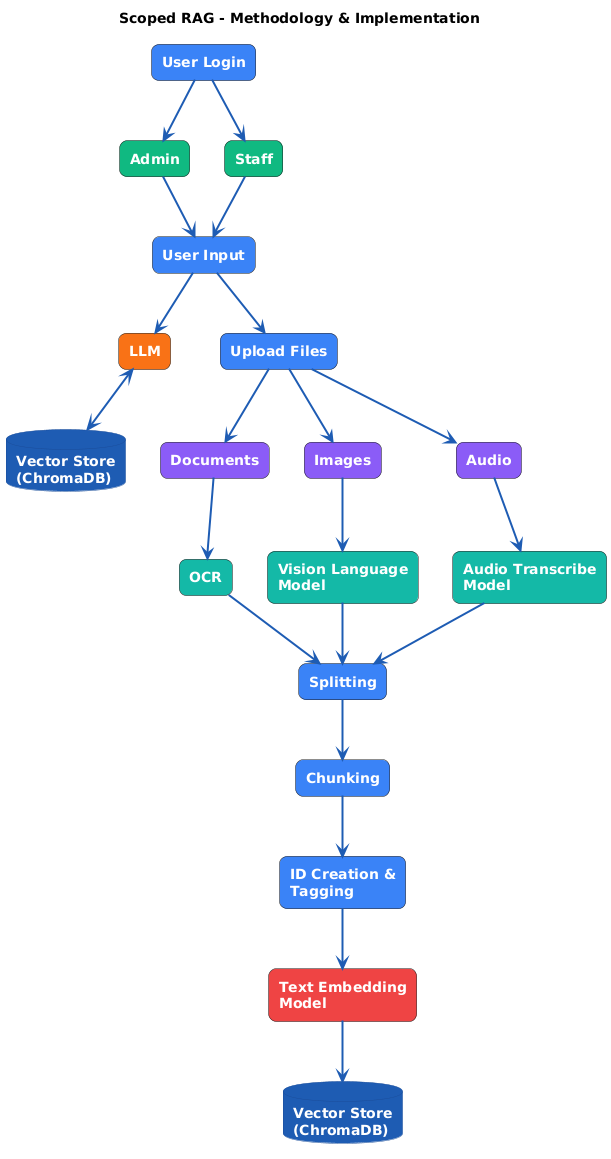

The diagram above was rendered by PlantUML. Its source (embedded in the PNG):
@startuml
skinparam backgroundColor #ffffff
skinparam defaultFontName Arial
skinparam defaultFontStyle bold

skinparam rectangle {
    RoundCorner 15
    FontColor #ffffff
    FontStyle bold
}

skinparam database {
    BackgroundColor #1e5cb3
    BorderColor #1a4d99
    FontColor #ffffff
    FontStyle bold
}

skinparam arrow {
    Color #1e5cb3
    Thickness 2
}

title **Scoped RAG - Methodology & Implementation**

' ============ TOP SECTION - USER ACCESS ============
rectangle "User Login" as login #3b82f6

rectangle "Admin" as admin #10b981
rectangle "Staff" as staff #10b981

login --> admin
login --> staff

' ============ USER INPUT SECTION ============
rectangle "User Input" as input #3b82f6

admin --> input
staff --> input

' ============ QUERY PROCESSING ============
rectangle "LLM" as llm #f97316
database "Vector Store\n(ChromaDB)" as vs1

input --> llm
llm <--> vs1

' ============ FILE UPLOAD SECTION ============
rectangle "Upload Files" as upload #3b82f6

input --> upload

' ============ FILE TYPES ============
rectangle "Documents" as docs #8b5cf6
rectangle "Images" as images #8b5cf6
rectangle "Audio" as audio #8b5cf6

upload --> docs
upload --> images
upload --> audio

' ============ PROCESSING MODELS ============
rectangle "OCR" as ocr #14b8a6
rectangle "Vision Language\nModel" as vlm #14b8a6
rectangle "Audio Transcribe\nModel" as atm #14b8a6

docs --> ocr
images --> vlm
audio --> atm

' ============ TEXT PROCESSING PIPELINE ============
rectangle "Splitting" as split #3b82f6
rectangle "Chunking" as chunk #3b82f6
rectangle "ID Creation &\nTagging" as tagging #3b82f6
rectangle "Text Embedding\nModel" as embed #ef4444

ocr --> split
vlm --> split
atm --> split

split --> chunk
chunk --> tagging
tagging --> embed

' ============ STORAGE ============
database "Vector Store\n(ChromaDB)" as vs2

embed --> vs2
@enduml